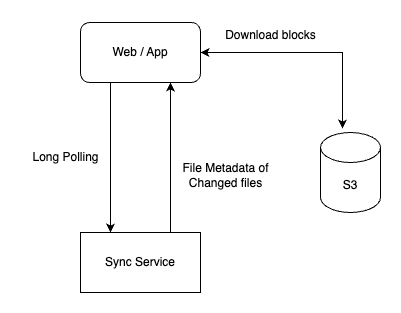

The diagram above was exported from draw.io. Its source (the exported page's mxGraphModel, read from the mxfile embedded in the PNG):
<mxGraphModel dx="984" dy="659" grid="1" gridSize="10" guides="1" tooltips="1" connect="1" arrows="1" fold="1" page="1" pageScale="1" pageWidth="850" pageHeight="1100" math="0" shadow="0">
  <root>
    <mxCell id="0" />
    <mxCell id="1" parent="0" />
    <mxCell id="ewaFHARDGmRmeSsp8WUu-512" value="Web / App" style="rounded=1;whiteSpace=wrap;html=1;" vertex="1" parent="1">
      <mxGeometry x="280" y="90" width="120" height="60" as="geometry" />
    </mxCell>
    <mxCell id="ewaFHARDGmRmeSsp8WUu-522" style="edgeStyle=orthogonalEdgeStyle;rounded=0;orthogonalLoop=1;jettySize=auto;html=1;entryX=0.5;entryY=0;entryDx=0;entryDy=0;entryPerimeter=0;" edge="1" parent="1" source="ewaFHARDGmRmeSsp8WUu-518">
      <mxGeometry relative="1" as="geometry">
        <mxPoint x="339.75" y="200" as="targetPoint" />
      </mxGeometry>
    </mxCell>
    <mxCell id="ewaFHARDGmRmeSsp8WUu-530" value="Sync Service" style="rounded=0;whiteSpace=wrap;html=1;" vertex="1" parent="1">
      <mxGeometry x="280" y="300" width="120" height="60" as="geometry" />
    </mxCell>
    <mxCell id="ewaFHARDGmRmeSsp8WUu-534" value="Long Polling" style="text;html=1;align=center;verticalAlign=middle;resizable=0;points=[];autosize=1;strokeColor=none;fillColor=none;" vertex="1" parent="1">
      <mxGeometry x="220" y="210" width="90" height="30" as="geometry" />
    </mxCell>
    <mxCell id="ewaFHARDGmRmeSsp8WUu-564" value="" style="endArrow=classic;html=1;rounded=0;entryX=0.25;entryY=0;entryDx=0;entryDy=0;exitX=0.25;exitY=1;exitDx=0;exitDy=0;" edge="1" parent="1" source="ewaFHARDGmRmeSsp8WUu-512" target="ewaFHARDGmRmeSsp8WUu-530">
      <mxGeometry width="50" height="50" relative="1" as="geometry">
        <mxPoint x="450" y="330" as="sourcePoint" />
        <mxPoint x="500" y="280" as="targetPoint" />
      </mxGeometry>
    </mxCell>
    <mxCell id="ewaFHARDGmRmeSsp8WUu-565" value="" style="endArrow=classic;html=1;rounded=0;entryX=0.75;entryY=1;entryDx=0;entryDy=0;exitX=0.75;exitY=0;exitDx=0;exitDy=0;" edge="1" parent="1" source="ewaFHARDGmRmeSsp8WUu-530" target="ewaFHARDGmRmeSsp8WUu-512">
      <mxGeometry width="50" height="50" relative="1" as="geometry">
        <mxPoint x="450" y="330" as="sourcePoint" />
        <mxPoint x="500" y="280" as="targetPoint" />
      </mxGeometry>
    </mxCell>
    <mxCell id="ewaFHARDGmRmeSsp8WUu-566" value="File Metadata of&lt;br&gt;Changed files" style="text;html=1;align=center;verticalAlign=middle;resizable=0;points=[];autosize=1;strokeColor=none;fillColor=none;" vertex="1" parent="1">
      <mxGeometry x="370" y="223" width="110" height="40" as="geometry" />
    </mxCell>
    <mxCell id="ewaFHARDGmRmeSsp8WUu-567" value="S3" style="shape=cylinder3;whiteSpace=wrap;html=1;boundedLbl=1;backgroundOutline=1;size=15;" vertex="1" parent="1">
      <mxGeometry x="520" y="200" width="60" height="80" as="geometry" />
    </mxCell>
    <mxCell id="ewaFHARDGmRmeSsp8WUu-568" value="" style="endArrow=classic;startArrow=classic;html=1;rounded=0;entryX=1;entryY=0.5;entryDx=0;entryDy=0;exitX=0.367;exitY=-0.05;exitDx=0;exitDy=0;exitPerimeter=0;" edge="1" parent="1" source="ewaFHARDGmRmeSsp8WUu-567" target="ewaFHARDGmRmeSsp8WUu-512">
      <mxGeometry width="50" height="50" relative="1" as="geometry">
        <mxPoint x="450" y="330" as="sourcePoint" />
        <mxPoint x="500" y="280" as="targetPoint" />
        <Array as="points">
          <mxPoint x="542" y="120" />
        </Array>
      </mxGeometry>
    </mxCell>
    <mxCell id="ewaFHARDGmRmeSsp8WUu-569" value="Download blocks" style="text;html=1;align=center;verticalAlign=middle;resizable=0;points=[];autosize=1;strokeColor=none;fillColor=none;" vertex="1" parent="1">
      <mxGeometry x="415" y="88" width="110" height="30" as="geometry" />
    </mxCell>
  </root>
</mxGraphModel>